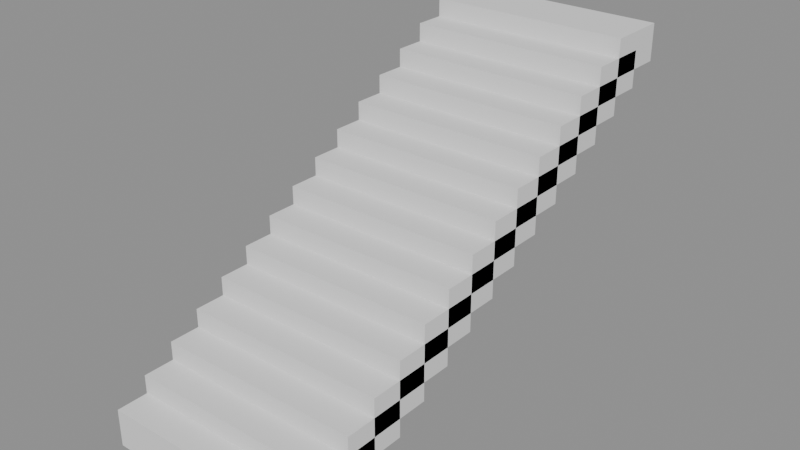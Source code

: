 # Source: p0110.blend  (saved by Blender 4.5.90; exported with 4.5.12 LTS)
import bpy
from mathutils import Matrix  # noqa: F401  (used for matrix-valued properties, if any)

bpy.ops.wm.read_factory_settings(use_empty=True)
scene = bpy.context.scene
scene.name = 'Scene'

# ---- collections
col_asset_p0110 = bpy.data.collections.new('Asset_p0110'); scene.collection.children.link(col_asset_p0110)

# ---- meshes
me_cube = bpy.data.meshes.new('Cube')
me_cube.from_pydata([(-1.0, -0.3, -0.18), (-1.0, -0.3, 0.18), (-1.0, 0.3, -0.18), (-1.0, 0.3, 0.18), (1.0, -0.3, -0.18), (1.0, -0.3, 0.18), (1.0, 0.3, -0.18), (1.0, 0.3, 0.18)], [], [(0, 1, 3, 2), (2, 3, 7, 6), (6, 7, 5, 4), (4, 5, 1, 0), (2, 6, 4, 0), (7, 3, 1, 5)])
_uv = me_cube.uv_layers.new(name='UVMap')
_uv.uv.foreach_set('vector', [0.375, 0.0, 0.625, 0.0, 0.625, 0.25, 0.375, 0.25, 0.375, 0.25, 0.625, 0.25, 0.625, 0.5, 0.375, 0.5, 0.375, 0.5, 0.625, 0.5, 0.625, 0.75, 0.375, 0.75, 0.375, 0.75, 0.625, 0.75, 0.625, 1.0, 0.375, 1.0, 0.125, 0.5, 0.375, 0.5, 0.375, 0.75, 0.125, 0.75, 0.625, 0.5, 0.875, 0.5, 0.875, 0.75, 0.625, 0.75])
me_cube.update()
me_cube_001 = bpy.data.meshes.new('Cube.001')
me_cube_001.from_pydata([(-1.0, -0.3, -0.18), (-1.0, -0.3, 0.18), (-1.0, 0.3, -0.18), (-1.0, 0.3, 0.18), (1.0, -0.3, -0.18), (1.0, -0.3, 0.18), (1.0, 0.3, -0.18), (1.0, 0.3, 0.18)], [], [(0, 1, 3, 2), (2, 3, 7, 6), (6, 7, 5, 4), (4, 5, 1, 0), (2, 6, 4, 0), (7, 3, 1, 5)])
_uv = me_cube_001.uv_layers.new(name='UVMap')
_uv.uv.foreach_set('vector', [0.375, 0.0, 0.625, 0.0, 0.625, 0.25, 0.375, 0.25, 0.375, 0.25, 0.625, 0.25, 0.625, 0.5, 0.375, 0.5, 0.375, 0.5, 0.625, 0.5, 0.625, 0.75, 0.375, 0.75, 0.375, 0.75, 0.625, 0.75, 0.625, 1.0, 0.375, 1.0, 0.125, 0.5, 0.375, 0.5, 0.375, 0.75, 0.125, 0.75, 0.625, 0.5, 0.875, 0.5, 0.875, 0.75, 0.625, 0.75])
me_cube_001.update()
me_cube_002 = bpy.data.meshes.new('Cube.002')
me_cube_002.from_pydata([(-1.0, -0.3, -0.18), (-1.0, -0.3, 0.18), (-1.0, 0.3, -0.18), (-1.0, 0.3, 0.18), (1.0, -0.3, -0.18), (1.0, -0.3, 0.18), (1.0, 0.3, -0.18), (1.0, 0.3, 0.18)], [], [(0, 1, 3, 2), (2, 3, 7, 6), (6, 7, 5, 4), (4, 5, 1, 0), (2, 6, 4, 0), (7, 3, 1, 5)])
_uv = me_cube_002.uv_layers.new(name='UVMap')
_uv.uv.foreach_set('vector', [0.375, 0.0, 0.625, 0.0, 0.625, 0.25, 0.375, 0.25, 0.375, 0.25, 0.625, 0.25, 0.625, 0.5, 0.375, 0.5, 0.375, 0.5, 0.625, 0.5, 0.625, 0.75, 0.375, 0.75, 0.375, 0.75, 0.625, 0.75, 0.625, 1.0, 0.375, 1.0, 0.125, 0.5, 0.375, 0.5, 0.375, 0.75, 0.125, 0.75, 0.625, 0.5, 0.875, 0.5, 0.875, 0.75, 0.625, 0.75])
me_cube_002.update()
me_cube_003 = bpy.data.meshes.new('Cube.003')
me_cube_003.from_pydata([(-1.0, -0.3, -0.18), (-1.0, -0.3, 0.18), (-1.0, 0.3, -0.18), (-1.0, 0.3, 0.18), (1.0, -0.3, -0.18), (1.0, -0.3, 0.18), (1.0, 0.3, -0.18), (1.0, 0.3, 0.18)], [], [(0, 1, 3, 2), (2, 3, 7, 6), (6, 7, 5, 4), (4, 5, 1, 0), (2, 6, 4, 0), (7, 3, 1, 5)])
_uv = me_cube_003.uv_layers.new(name='UVMap')
_uv.uv.foreach_set('vector', [0.375, 0.0, 0.625, 0.0, 0.625, 0.25, 0.375, 0.25, 0.375, 0.25, 0.625, 0.25, 0.625, 0.5, 0.375, 0.5, 0.375, 0.5, 0.625, 0.5, 0.625, 0.75, 0.375, 0.75, 0.375, 0.75, 0.625, 0.75, 0.625, 1.0, 0.375, 1.0, 0.125, 0.5, 0.375, 0.5, 0.375, 0.75, 0.125, 0.75, 0.625, 0.5, 0.875, 0.5, 0.875, 0.75, 0.625, 0.75])
me_cube_003.update()
me_cube_004 = bpy.data.meshes.new('Cube.004')
me_cube_004.from_pydata([(-1.0, -0.3, -0.18), (-1.0, -0.3, 0.18), (-1.0, 0.3, -0.18), (-1.0, 0.3, 0.18), (1.0, -0.3, -0.18), (1.0, -0.3, 0.18), (1.0, 0.3, -0.18), (1.0, 0.3, 0.18)], [], [(0, 1, 3, 2), (2, 3, 7, 6), (6, 7, 5, 4), (4, 5, 1, 0), (2, 6, 4, 0), (7, 3, 1, 5)])
_uv = me_cube_004.uv_layers.new(name='UVMap')
_uv.uv.foreach_set('vector', [0.375, 0.0, 0.625, 0.0, 0.625, 0.25, 0.375, 0.25, 0.375, 0.25, 0.625, 0.25, 0.625, 0.5, 0.375, 0.5, 0.375, 0.5, 0.625, 0.5, 0.625, 0.75, 0.375, 0.75, 0.375, 0.75, 0.625, 0.75, 0.625, 1.0, 0.375, 1.0, 0.125, 0.5, 0.375, 0.5, 0.375, 0.75, 0.125, 0.75, 0.625, 0.5, 0.875, 0.5, 0.875, 0.75, 0.625, 0.75])
me_cube_004.update()
me_cube_005 = bpy.data.meshes.new('Cube.005')
me_cube_005.from_pydata([(-1.0, -0.3, -0.18), (-1.0, -0.3, 0.18), (-1.0, 0.3, -0.18), (-1.0, 0.3, 0.18), (1.0, -0.3, -0.18), (1.0, -0.3, 0.18), (1.0, 0.3, -0.18), (1.0, 0.3, 0.18)], [], [(0, 1, 3, 2), (2, 3, 7, 6), (6, 7, 5, 4), (4, 5, 1, 0), (2, 6, 4, 0), (7, 3, 1, 5)])
_uv = me_cube_005.uv_layers.new(name='UVMap')
_uv.uv.foreach_set('vector', [0.375, 0.0, 0.625, 0.0, 0.625, 0.25, 0.375, 0.25, 0.375, 0.25, 0.625, 0.25, 0.625, 0.5, 0.375, 0.5, 0.375, 0.5, 0.625, 0.5, 0.625, 0.75, 0.375, 0.75, 0.375, 0.75, 0.625, 0.75, 0.625, 1.0, 0.375, 1.0, 0.125, 0.5, 0.375, 0.5, 0.375, 0.75, 0.125, 0.75, 0.625, 0.5, 0.875, 0.5, 0.875, 0.75, 0.625, 0.75])
me_cube_005.update()
me_cube_006 = bpy.data.meshes.new('Cube.006')
me_cube_006.from_pydata([(-1.0, -0.3, -0.18), (-1.0, -0.3, 0.18), (-1.0, 0.3, -0.18), (-1.0, 0.3, 0.18), (1.0, -0.3, -0.18), (1.0, -0.3, 0.18), (1.0, 0.3, -0.18), (1.0, 0.3, 0.18)], [], [(0, 1, 3, 2), (2, 3, 7, 6), (6, 7, 5, 4), (4, 5, 1, 0), (2, 6, 4, 0), (7, 3, 1, 5)])
_uv = me_cube_006.uv_layers.new(name='UVMap')
_uv.uv.foreach_set('vector', [0.375, 0.0, 0.625, 0.0, 0.625, 0.25, 0.375, 0.25, 0.375, 0.25, 0.625, 0.25, 0.625, 0.5, 0.375, 0.5, 0.375, 0.5, 0.625, 0.5, 0.625, 0.75, 0.375, 0.75, 0.375, 0.75, 0.625, 0.75, 0.625, 1.0, 0.375, 1.0, 0.125, 0.5, 0.375, 0.5, 0.375, 0.75, 0.125, 0.75, 0.625, 0.5, 0.875, 0.5, 0.875, 0.75, 0.625, 0.75])
me_cube_006.update()
me_cube_007 = bpy.data.meshes.new('Cube.007')
me_cube_007.from_pydata([(-1.0, -0.3, -0.18), (-1.0, -0.3, 0.18), (-1.0, 0.3, -0.18), (-1.0, 0.3, 0.18), (1.0, -0.3, -0.18), (1.0, -0.3, 0.18), (1.0, 0.3, -0.18), (1.0, 0.3, 0.18)], [], [(0, 1, 3, 2), (2, 3, 7, 6), (6, 7, 5, 4), (4, 5, 1, 0), (2, 6, 4, 0), (7, 3, 1, 5)])
_uv = me_cube_007.uv_layers.new(name='UVMap')
_uv.uv.foreach_set('vector', [0.375, 0.0, 0.625, 0.0, 0.625, 0.25, 0.375, 0.25, 0.375, 0.25, 0.625, 0.25, 0.625, 0.5, 0.375, 0.5, 0.375, 0.5, 0.625, 0.5, 0.625, 0.75, 0.375, 0.75, 0.375, 0.75, 0.625, 0.75, 0.625, 1.0, 0.375, 1.0, 0.125, 0.5, 0.375, 0.5, 0.375, 0.75, 0.125, 0.75, 0.625, 0.5, 0.875, 0.5, 0.875, 0.75, 0.625, 0.75])
me_cube_007.update()
me_cube_008 = bpy.data.meshes.new('Cube.008')
me_cube_008.from_pydata([(-1.0, -0.3, -0.18), (-1.0, -0.3, 0.18), (-1.0, 0.3, -0.18), (-1.0, 0.3, 0.18), (1.0, -0.3, -0.18), (1.0, -0.3, 0.18), (1.0, 0.3, -0.18), (1.0, 0.3, 0.18)], [], [(0, 1, 3, 2), (2, 3, 7, 6), (6, 7, 5, 4), (4, 5, 1, 0), (2, 6, 4, 0), (7, 3, 1, 5)])
_uv = me_cube_008.uv_layers.new(name='UVMap')
_uv.uv.foreach_set('vector', [0.375, 0.0, 0.625, 0.0, 0.625, 0.25, 0.375, 0.25, 0.375, 0.25, 0.625, 0.25, 0.625, 0.5, 0.375, 0.5, 0.375, 0.5, 0.625, 0.5, 0.625, 0.75, 0.375, 0.75, 0.375, 0.75, 0.625, 0.75, 0.625, 1.0, 0.375, 1.0, 0.125, 0.5, 0.375, 0.5, 0.375, 0.75, 0.125, 0.75, 0.625, 0.5, 0.875, 0.5, 0.875, 0.75, 0.625, 0.75])
me_cube_008.update()
me_cube_009 = bpy.data.meshes.new('Cube.009')
me_cube_009.from_pydata([(-1.0, -0.3, -0.18), (-1.0, -0.3, 0.18), (-1.0, 0.3, -0.18), (-1.0, 0.3, 0.18), (1.0, -0.3, -0.18), (1.0, -0.3, 0.18), (1.0, 0.3, -0.18), (1.0, 0.3, 0.18)], [], [(0, 1, 3, 2), (2, 3, 7, 6), (6, 7, 5, 4), (4, 5, 1, 0), (2, 6, 4, 0), (7, 3, 1, 5)])
_uv = me_cube_009.uv_layers.new(name='UVMap')
_uv.uv.foreach_set('vector', [0.375, 0.0, 0.625, 0.0, 0.625, 0.25, 0.375, 0.25, 0.375, 0.25, 0.625, 0.25, 0.625, 0.5, 0.375, 0.5, 0.375, 0.5, 0.625, 0.5, 0.625, 0.75, 0.375, 0.75, 0.375, 0.75, 0.625, 0.75, 0.625, 1.0, 0.375, 1.0, 0.125, 0.5, 0.375, 0.5, 0.375, 0.75, 0.125, 0.75, 0.625, 0.5, 0.875, 0.5, 0.875, 0.75, 0.625, 0.75])
me_cube_009.update()
me_cube_010 = bpy.data.meshes.new('Cube.010')
me_cube_010.from_pydata([(-1.0, -0.3, -0.18), (-1.0, -0.3, 0.18), (-1.0, 0.3, -0.18), (-1.0, 0.3, 0.18), (1.0, -0.3, -0.18), (1.0, -0.3, 0.18), (1.0, 0.3, -0.18), (1.0, 0.3, 0.18)], [], [(0, 1, 3, 2), (2, 3, 7, 6), (6, 7, 5, 4), (4, 5, 1, 0), (2, 6, 4, 0), (7, 3, 1, 5)])
_uv = me_cube_010.uv_layers.new(name='UVMap')
_uv.uv.foreach_set('vector', [0.375, 0.0, 0.625, 0.0, 0.625, 0.25, 0.375, 0.25, 0.375, 0.25, 0.625, 0.25, 0.625, 0.5, 0.375, 0.5, 0.375, 0.5, 0.625, 0.5, 0.625, 0.75, 0.375, 0.75, 0.375, 0.75, 0.625, 0.75, 0.625, 1.0, 0.375, 1.0, 0.125, 0.5, 0.375, 0.5, 0.375, 0.75, 0.125, 0.75, 0.625, 0.5, 0.875, 0.5, 0.875, 0.75, 0.625, 0.75])
me_cube_010.update()
me_cube_011 = bpy.data.meshes.new('Cube.011')
me_cube_011.from_pydata([(-1.0, -0.3, -0.18), (-1.0, -0.3, 0.18), (-1.0, 0.3, -0.18), (-1.0, 0.3, 0.18), (1.0, -0.3, -0.18), (1.0, -0.3, 0.18), (1.0, 0.3, -0.18), (1.0, 0.3, 0.18)], [], [(0, 1, 3, 2), (2, 3, 7, 6), (6, 7, 5, 4), (4, 5, 1, 0), (2, 6, 4, 0), (7, 3, 1, 5)])
_uv = me_cube_011.uv_layers.new(name='UVMap')
_uv.uv.foreach_set('vector', [0.375, 0.0, 0.625, 0.0, 0.625, 0.25, 0.375, 0.25, 0.375, 0.25, 0.625, 0.25, 0.625, 0.5, 0.375, 0.5, 0.375, 0.5, 0.625, 0.5, 0.625, 0.75, 0.375, 0.75, 0.375, 0.75, 0.625, 0.75, 0.625, 1.0, 0.375, 1.0, 0.125, 0.5, 0.375, 0.5, 0.375, 0.75, 0.125, 0.75, 0.625, 0.5, 0.875, 0.5, 0.875, 0.75, 0.625, 0.75])
me_cube_011.update()
me_cube_012 = bpy.data.meshes.new('Cube.012')
me_cube_012.from_pydata([(-1.0, -0.3, -0.18), (-1.0, -0.3, 0.18), (-1.0, 0.3, -0.18), (-1.0, 0.3, 0.18), (1.0, -0.3, -0.18), (1.0, -0.3, 0.18), (1.0, 0.3, -0.18), (1.0, 0.3, 0.18)], [], [(0, 1, 3, 2), (2, 3, 7, 6), (6, 7, 5, 4), (4, 5, 1, 0), (2, 6, 4, 0), (7, 3, 1, 5)])
_uv = me_cube_012.uv_layers.new(name='UVMap')
_uv.uv.foreach_set('vector', [0.375, 0.0, 0.625, 0.0, 0.625, 0.25, 0.375, 0.25, 0.375, 0.25, 0.625, 0.25, 0.625, 0.5, 0.375, 0.5, 0.375, 0.5, 0.625, 0.5, 0.625, 0.75, 0.375, 0.75, 0.375, 0.75, 0.625, 0.75, 0.625, 1.0, 0.375, 1.0, 0.125, 0.5, 0.375, 0.5, 0.375, 0.75, 0.125, 0.75, 0.625, 0.5, 0.875, 0.5, 0.875, 0.75, 0.625, 0.75])
me_cube_012.update()
me_cube_013 = bpy.data.meshes.new('Cube.013')
me_cube_013.from_pydata([(-1.0, -0.3, -0.18), (-1.0, -0.3, 0.18), (-1.0, 0.3, -0.18), (-1.0, 0.3, 0.18), (1.0, -0.3, -0.18), (1.0, -0.3, 0.18), (1.0, 0.3, -0.18), (1.0, 0.3, 0.18)], [], [(0, 1, 3, 2), (2, 3, 7, 6), (6, 7, 5, 4), (4, 5, 1, 0), (2, 6, 4, 0), (7, 3, 1, 5)])
_uv = me_cube_013.uv_layers.new(name='UVMap')
_uv.uv.foreach_set('vector', [0.375, 0.0, 0.625, 0.0, 0.625, 0.25, 0.375, 0.25, 0.375, 0.25, 0.625, 0.25, 0.625, 0.5, 0.375, 0.5, 0.375, 0.5, 0.625, 0.5, 0.625, 0.75, 0.375, 0.75, 0.375, 0.75, 0.625, 0.75, 0.625, 1.0, 0.375, 1.0, 0.125, 0.5, 0.375, 0.5, 0.375, 0.75, 0.125, 0.75, 0.625, 0.5, 0.875, 0.5, 0.875, 0.75, 0.625, 0.75])
me_cube_013.update()
me_cube_014 = bpy.data.meshes.new('Cube.014')
me_cube_014.from_pydata([(-1.0, -0.3, -0.18), (-1.0, -0.3, 0.18), (-1.0, 0.3, -0.18), (-1.0, 0.3, 0.18), (1.0, -0.3, -0.18), (1.0, -0.3, 0.18), (1.0, 0.3, -0.18), (1.0, 0.3, 0.18)], [], [(0, 1, 3, 2), (2, 3, 7, 6), (6, 7, 5, 4), (4, 5, 1, 0), (2, 6, 4, 0), (7, 3, 1, 5)])
_uv = me_cube_014.uv_layers.new(name='UVMap')
_uv.uv.foreach_set('vector', [0.375, 0.0, 0.625, 0.0, 0.625, 0.25, 0.375, 0.25, 0.375, 0.25, 0.625, 0.25, 0.625, 0.5, 0.375, 0.5, 0.375, 0.5, 0.625, 0.5, 0.625, 0.75, 0.375, 0.75, 0.375, 0.75, 0.625, 0.75, 0.625, 1.0, 0.375, 1.0, 0.125, 0.5, 0.375, 0.5, 0.375, 0.75, 0.125, 0.75, 0.625, 0.5, 0.875, 0.5, 0.875, 0.75, 0.625, 0.75])
me_cube_014.update()

# ---- objects
ob_cube = bpy.data.objects.new('Cube', me_cube)
ob_cube_001 = bpy.data.objects.new('Cube.001', me_cube_001)
ob_cube_002 = bpy.data.objects.new('Cube.002', me_cube_002)
ob_cube_003 = bpy.data.objects.new('Cube.003', me_cube_003)
ob_cube_004 = bpy.data.objects.new('Cube.004', me_cube_004)
ob_cube_005 = bpy.data.objects.new('Cube.005', me_cube_005)
ob_cube_006 = bpy.data.objects.new('Cube.006', me_cube_006)
ob_cube_007 = bpy.data.objects.new('Cube.007', me_cube_007)
ob_cube_008 = bpy.data.objects.new('Cube.008', me_cube_008)
ob_cube_009 = bpy.data.objects.new('Cube.009', me_cube_009)
ob_cube_010 = bpy.data.objects.new('Cube.010', me_cube_010)
ob_cube_011 = bpy.data.objects.new('Cube.011', me_cube_011)
ob_cube_012 = bpy.data.objects.new('Cube.012', me_cube_012)
ob_cube_013 = bpy.data.objects.new('Cube.013', me_cube_013)
ob_cube_014 = bpy.data.objects.new('Cube.014', me_cube_014)

# ---- transforms, parenting, visibility, modifiers, constraints
ob_cube.location = (0.0, 0.15, 0.09)
ob_cube_001.location = (0.0, 0.45, 0.27)
ob_cube_002.location = (0.0, 0.75, 0.45)
ob_cube_003.location = (0.0, 1.05, 0.63)
ob_cube_004.location = (0.0, 1.35, 0.81)
ob_cube_005.location = (0.0, 1.65, 0.99)
ob_cube_006.location = (0.0, 1.95, 1.17)
ob_cube_007.location = (0.0, 2.25, 1.35)
ob_cube_008.location = (0.0, 2.55, 1.53)
ob_cube_009.location = (0.0, 2.85, 1.71)
ob_cube_010.location = (0.0, 3.15, 1.89)
ob_cube_011.location = (0.0, 3.45, 2.07)
ob_cube_012.location = (0.0, 3.75, 2.25)
ob_cube_013.location = (0.0, 4.05, 2.43)
ob_cube_014.location = (0.0, 4.35, 2.61)

# ---- collection membership
col_asset_p0110.objects.link(ob_cube)
col_asset_p0110.objects.link(ob_cube_001)
col_asset_p0110.objects.link(ob_cube_002)
col_asset_p0110.objects.link(ob_cube_003)
col_asset_p0110.objects.link(ob_cube_004)
col_asset_p0110.objects.link(ob_cube_005)
col_asset_p0110.objects.link(ob_cube_006)
col_asset_p0110.objects.link(ob_cube_007)
col_asset_p0110.objects.link(ob_cube_008)
col_asset_p0110.objects.link(ob_cube_009)
col_asset_p0110.objects.link(ob_cube_010)
col_asset_p0110.objects.link(ob_cube_011)
col_asset_p0110.objects.link(ob_cube_012)
col_asset_p0110.objects.link(ob_cube_013)
col_asset_p0110.objects.link(ob_cube_014)

# ---- scene / render settings (as saved in the file)
scene.frame_start = 1; scene.frame_end = 250; scene.frame_set(1)
scene.render.engine = 'BLENDER_EEVEE_NEXT'
bpy.context.view_layer.update()

# ---- added for rendering (the .blend has no active camera and no usable light): camera, sun + grey world if the file has none
cam_auto = bpy.data.cameras.new('AutoCamera')
cam_auto.lens = 50.0
cam_auto.sensor_width = 36.0
cam_auto.clip_end = 1000.0
ob_auto_camera = bpy.data.objects.new('AutoCamera', cam_auto)
scene.collection.objects.link(ob_auto_camera)
ob_auto_camera.location = (5.49979, -4.34975, 5.74983)
ob_auto_camera.rotation_euler = (1.09748, -7.21219e-08, 0.694738)
scene.camera = ob_auto_camera
light_auto_sun = bpy.data.lights.new('AutoSun', 'SUN')
light_auto_sun.energy = 3.0
light_auto_sun.angle = 0.0523599
ob_auto_sun = bpy.data.objects.new('AutoSun', light_auto_sun)
scene.collection.objects.link(ob_auto_sun)
ob_auto_sun.rotation_euler = (0.872665, 0.174533, 0.523599)
if scene.world is None:
    world_auto = bpy.data.worlds.new('AutoWorld')
    world_auto.color = (0.3, 0.3, 0.3)
    scene.world = world_auto
bpy.context.view_layer.update()
